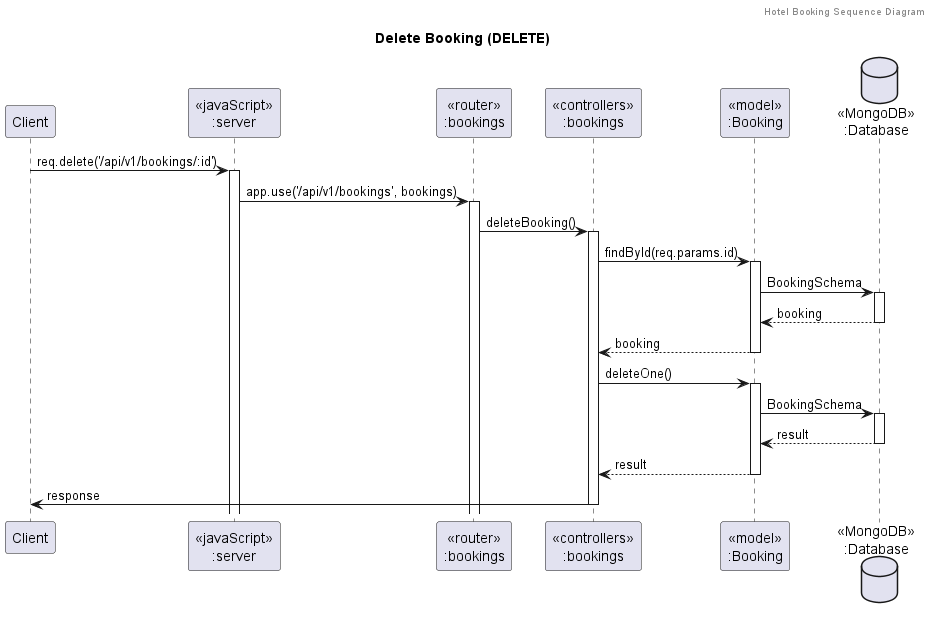

The diagram above was rendered by PlantUML. Its source (embedded in the PNG):
@startuml Delete Booking (DELETE)
header Hotel Booking Sequence Diagram
title "Delete Booking (DELETE)"

participant "Client" as client
participant "<<javaScript>>\n:server" as server
participant "<<router>>\n:bookings" as routerBookings
participant "<<controllers>>\n:bookings" as controllersBookings
participant "<<model>>\n:Booking" as modelBooking
database "<<MongoDB>>\n:Database" as Database

client->server ++:req.delete('/api/v1/bookings/:id')
server->routerBookings ++:app.use('/api/v1/bookings', bookings)
routerBookings -> controllersBookings ++:deleteBooking()

' Check existing booking
controllersBookings->modelBooking ++:findById(req.params.id)
modelBooking ->Database ++: BookingSchema
Database --> modelBooking --: booking
modelBooking --> controllersBookings --: booking

' Delete booking
controllersBookings->modelBooking ++:deleteOne()
modelBooking ->Database ++: BookingSchema
Database --> modelBooking --: result
controllersBookings <-- modelBooking --:result
controllersBookings->client --:response

@enduml